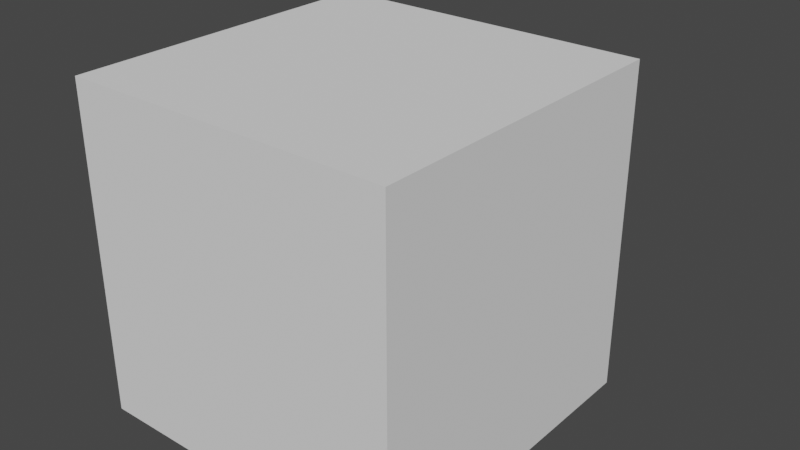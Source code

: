 # Source: security_camera.blend  (saved by Blender 3.2.14; exported with 4.5.12 LTS)
import bpy
from mathutils import Matrix  # noqa: F401  (used for matrix-valued properties, if any)

bpy.ops.wm.read_factory_settings(use_empty=True)
scene = bpy.context.scene
scene.name = 'Scene'

# ---- collections
col_collection = bpy.data.collections.new('Collection'); scene.collection.children.link(col_collection)

# ---- world
world_world = bpy.data.worlds.new('World'); scene.world = world_world
world_world.use_nodes = True; world_world.node_tree.nodes.clear()
_N = world_world.node_tree.nodes; _L = world_world.node_tree.links
n0 = _N.new('ShaderNodeOutputWorld'); n0.name = 'World Output'; n0.location = (300, 300)
n1 = _N.new('ShaderNodeBackground'); n1.name = 'Background'; n1.location = (10, 300)
n1.inputs[0].default_value = (0.05088, 0.05088, 0.05088, 1.0)
_L.new(n1.outputs[0], n0.inputs[0])
n0.is_active_output = True
world_world.color = (0.05088, 0.05088, 0.05088)
world_world.use_sun_shadow = False
world_world.sun_shadow_jitter_overblur = 0.0

# ---- meshes
me_cube_001 = bpy.data.meshes.new('Cube.001')
me_cube_001.from_pydata([(-1.0, -1.0, -1.0), (-1.0, -1.0, 1.0), (-1.0, 1.0, -1.0), (-1.0, 1.0, 1.0), (1.0, -1.0, -1.0), (1.0, -1.0, 1.0), (1.0, 1.0, -1.0), (1.0, 1.0, 1.0)], [], [(0, 1, 3, 2), (2, 3, 7, 6), (6, 7, 5, 4), (4, 5, 1, 0), (2, 6, 4, 0), (7, 3, 1, 5)])
_uv = me_cube_001.uv_layers.new(name='UVMap')
_uv.uv.foreach_set('vector', [0.375, 0.0, 0.625, 0.0, 0.625, 0.25, 0.375, 0.25, 0.375, 0.25, 0.625, 0.25, 0.625, 0.5, 0.375, 0.5, 0.375, 0.5, 0.625, 0.5, 0.625, 0.75, 0.375, 0.75, 0.375, 0.75, 0.625, 0.75, 0.625, 1.0, 0.375, 1.0, 0.125, 0.5, 0.375, 0.5, 0.375, 0.75, 0.125, 0.75, 0.625, 0.5, 0.875, 0.5, 0.875, 0.75, 0.625, 0.75])
me_cube_001.update()
me_circle = bpy.data.meshes.new('Circle')
me_circle.from_pydata([(0.05011, 0.04154, -0.04435), (-0.05011, 0.04154, -0.04435), (0.05011, 0.04154, 0.1), (-0.05011, 0.04154, 0.1), (0.05011, 0.342, 0.03903), (-0.05011, 0.342, 0.03903), (0.05011, 0.342, 0.1), (-0.05011, 0.342, 0.1), (-0.05011, 0.192, 0.1), (-0.05011, 0.2497, 0.03951), (0.05011, 0.2497, 0.03951), (0.05011, 0.192, 0.1), (0.0, -8.742e-09, 0.2), (-0.1, -7.571e-09, 0.1732), (-0.1732, -4.371e-09, 0.1), (-0.2, 3.821e-16, -8.742e-09), (-0.1732, 4.371e-09, -0.1), (-0.1, 7.571e-09, -0.1732), (1.748e-08, 8.742e-09, -0.2), (0.1, 7.571e-09, -0.1732), (0.1732, 4.371e-09, -0.1), (0.2, -1.043e-16, 2.385e-09), (0.1732, -4.371e-09, 0.1), (0.1, -7.571e-09, 0.1732), (3.498e-10, 0.04236, 0.1718), (-0.08591, 0.04236, 0.1488), (-0.1488, 0.04236, 0.08591), (-0.1718, 0.04236, -8.036e-09), (-0.1488, 0.04236, -0.08591), (-0.08591, 0.04236, -0.1488), (1.537e-08, 0.04236, -0.1718), (0.08591, 0.04236, -0.1488), (0.1488, 0.04236, -0.08591), (0.1718, 0.04236, 1.524e-09), (0.1488, 0.04236, 0.08591), (0.08591, 0.04236, 0.1488)], [], [(2, 1, 3), (5, 6, 7), (9, 7, 8), (6, 10, 11), (7, 11, 8), (4, 9, 10), (10, 1, 0), (8, 2, 3), (11, 0, 2), (1, 8, 3), (22, 33, 21), (19, 30, 18), (16, 27, 15), (23, 34, 22), (13, 24, 12), (20, 31, 19), (16, 29, 28), (12, 35, 23), (14, 25, 13), (20, 33, 32), (18, 29, 17), (15, 26, 14), (32, 34, 24), (2, 0, 1), (5, 4, 6), (9, 5, 7), (6, 4, 10), (7, 6, 11), (4, 5, 9), (10, 9, 1), (8, 11, 2), (11, 10, 0), (1, 9, 8), (22, 34, 33), (19, 31, 30), (16, 28, 27), (23, 35, 34), (13, 25, 24), (20, 32, 31), (16, 17, 29), (12, 24, 35), (14, 26, 25), (20, 21, 33), (18, 30, 29), (15, 27, 26), (24, 25, 26), (26, 27, 28), (28, 29, 30), (30, 31, 28), (31, 32, 28), (32, 33, 34), (34, 35, 24), (24, 26, 32), (26, 28, 32)])
_uv = me_circle.uv_layers.new(name='UVMap')
_uv.uv.foreach_set('vector', [1.0, 0.0, 0.0, 1.0, 0.0, 0.0, 0.0, 1.0, 1.0, 0.0, 0.0, 0.0, 0.0, 1.0, 0.0, 0.0, 0.0, 0.0, 1.0, 0.0, 1.0, 1.0, 1.0, 0.0, 0.0, 0.0, 1.0, 0.0, 0.0, 0.0, 1.0, 1.0, 0.0, 1.0, 1.0, 1.0, 1.0, 1.0, 0.0, 1.0, 1.0, 1.0, 0.0, 0.0, 1.0, 0.0, 0.0, 0.0, 1.0, 0.0, 1.0, 1.0, 1.0, 0.0, 0.0, 1.0, 0.0, 0.0, 0.0, 0.0, 0.0, 0.0, 0.0, 0.0, 0.0, 0.0, 0.0, 0.0, 0.0, 0.0, 0.0, 0.0, 0.0, 0.0, 0.0, 0.0, 0.0, 0.0, 0.0, 0.0, 0.0, 0.0, 0.0, 0.0, 0.0, 0.0, 0.0, 0.0, 0.0, 0.0, 0.0, 0.0, 0.0, 0.0, 0.0, 0.0, 0.0, 0.0, 0.0, 0.0, 0.0, 0.0, 0.0, 0.0, 0.0, 0.0, 0.0, 0.0, 0.0, 0.0, 0.0, 0.0, 0.0, 0.0, 0.0, 0.0, 0.0, 0.0, 0.0, 0.0, 0.0, 0.0, 0.0, 0.0, 0.0, 0.0, 0.0, 0.0, 0.0, 0.0, 0.0, 0.0, 0.0, 0.0, 0.0, 0.0, 0.0, 0.0, 1.0, 0.0, 1.0, 1.0, 0.0, 1.0, 0.0, 1.0, 1.0, 1.0, 1.0, 0.0, 0.0, 1.0, 0.0, 1.0, 0.0, 0.0, 1.0, 0.0, 1.0, 1.0, 1.0, 1.0, 0.0, 0.0, 1.0, 0.0, 1.0, 0.0, 1.0, 1.0, 0.0, 1.0, 0.0, 1.0, 1.0, 1.0, 0.0, 1.0, 0.0, 1.0, 0.0, 0.0, 1.0, 0.0, 1.0, 0.0, 1.0, 0.0, 1.0, 1.0, 1.0, 1.0, 0.0, 1.0, 0.0, 1.0, 0.0, 0.0, 0.0, 0.0, 0.0, 0.0, 0.0, 0.0, 0.0, 0.0, 0.0, 0.0, 0.0, 0.0, 0.0, 0.0, 0.0, 0.0, 0.0, 0.0, 0.0, 0.0, 0.0, 0.0, 0.0, 0.0, 0.0, 0.0, 0.0, 0.0, 0.0, 0.0, 0.0, 0.0, 0.0, 0.0, 0.0, 0.0, 0.0, 0.0, 0.0, 0.0, 0.0, 0.0, 0.0, 0.0, 0.0, 0.0, 0.0, 0.0, 0.0, 0.0, 0.0, 0.0, 0.0, 0.0, 0.0, 0.0, 0.0, 0.0, 0.0, 0.0, 0.0, 0.0, 0.0, 0.0, 0.0, 0.0, 0.0, 0.0, 0.0, 0.0, 0.0, 0.0, 0.0, 0.0, 0.0, 0.0, 0.0, 0.0, 0.0, 0.0, 0.0, 0.0, 0.0, 0.0, 0.0, 0.0, 0.0, 0.0, 0.0, 0.0, 0.0, 0.0, 0.0, 0.0, 0.0, 0.0, 0.0, 0.0, 0.0, 0.0, 0.0, 0.0, 0.0, 0.0, 0.0, 0.0, 0.0, 0.0, 0.0, 0.0, 0.0, 0.0, 0.0, 0.0, 0.0, 0.0, 0.0, 0.0, 0.0, 0.0, 0.0, 0.0, 0.0, 0.0, 0.0, 0.0])
me_circle.update()
me_cylinder = bpy.data.meshes.new('Cylinder')
me_cylinder.from_pydata([(0.0, -0.075, 0.032), (0.0, 0.275, 0.032), (0.05, -0.075, 0.0454), (0.05, 0.275, 0.0454), (0.0866, -0.075, 0.082), (0.0866, 0.275, 0.082), (0.1, -0.075, 0.132), (0.1, 0.275, 0.132), (0.0866, -0.075, 0.182), (0.0866, 0.275, 0.182), (0.05, -0.075, 0.2186), (0.05, 0.275, 0.2186), (-8.742e-09, -0.075, 0.232), (-8.742e-09, 0.275, 0.232), (-0.05, -0.075, 0.2186), (-0.05, 0.275, 0.2186), (-0.0866, -0.075, 0.182), (-0.0866, 0.275, 0.182), (-0.1, -0.075, 0.132), (-0.1, 0.275, 0.132), (-0.0866, -0.075, 0.082), (-0.0866, 0.275, 0.082), (-0.05, -0.075, 0.0454), (-0.05, 0.275, 0.0454)], [], [(2, 1, 0), (4, 3, 2), (6, 5, 4), (8, 7, 6), (10, 9, 8), (10, 13, 11), (14, 13, 12), (14, 17, 15), (18, 17, 16), (20, 19, 18), (9, 13, 17), (22, 21, 20), (0, 23, 22), (14, 10, 2), (2, 3, 1), (4, 5, 3), (6, 7, 5), (8, 9, 7), (10, 11, 9), (10, 12, 13), (14, 15, 13), (14, 16, 17), (18, 19, 17), (20, 21, 19), (1, 3, 5), (5, 7, 9), (9, 11, 13), (13, 15, 17), (17, 19, 21), (21, 23, 17), (23, 1, 17), (1, 5, 17), (5, 9, 17), (22, 23, 21), (0, 1, 23), (2, 0, 22), (22, 20, 2), (20, 18, 2), (18, 16, 14), (14, 12, 10), (10, 8, 6), (6, 4, 10), (4, 2, 10), (18, 14, 2)])
_uv = me_cylinder.uv_layers.new(name='UVMap')
_uv.uv.foreach_set('vector', [0.9167, 0.5, 1.0, 1.0, 1.0, 0.5, 0.8333, 0.5, 0.9167, 1.0, 0.9167, 0.5, 0.75, 0.5, 0.8333, 1.0, 0.8333, 0.5, 0.6667, 0.5, 0.75, 1.0, 0.75, 0.5, 0.5833, 0.5, 0.6667, 1.0, 0.6667, 0.5, 0.5833, 0.5, 0.5, 1.0, 0.5833, 1.0, 0.4167, 0.5, 0.5, 1.0, 0.5, 0.5, 0.4167, 0.5, 0.3333, 1.0, 0.4167, 1.0, 0.25, 0.5, 0.3333, 1.0, 0.3333, 0.5, 0.1667, 0.5, 0.25, 1.0, 0.25, 0.5, 0.4578, 0.13, 0.25, 0.01, 0.04215, 0.13, 0.08333, 0.5, 0.1667, 1.0, 0.1667, 0.5, 7.451e-08, 0.5, 0.08333, 1.0, 0.08333, 0.5, 0.63, 0.04215, 0.87, 0.04215, 0.87, 0.4578, 0.9167, 0.5, 0.9167, 1.0, 1.0, 1.0, 0.8333, 0.5, 0.8333, 1.0, 0.9167, 1.0, 0.75, 0.5, 0.75, 1.0, 0.8333, 1.0, 0.6667, 0.5, 0.6667, 1.0, 0.75, 1.0, 0.5833, 0.5, 0.5833, 1.0, 0.6667, 1.0, 0.5833, 0.5, 0.5, 0.5, 0.5, 1.0, 0.4167, 0.5, 0.4167, 1.0, 0.5, 1.0, 0.4167, 0.5, 0.3333, 0.5, 0.3333, 1.0, 0.25, 0.5, 0.25, 1.0, 0.3333, 1.0, 0.1667, 0.5, 0.1667, 1.0, 0.25, 1.0, 0.25, 0.49, 0.37, 0.4578, 0.4578, 0.37, 0.4578, 0.37, 0.49, 0.25, 0.4578, 0.13, 0.4578, 0.13, 0.37, 0.04215, 0.25, 0.01, 0.25, 0.01, 0.13, 0.04215, 0.04215, 0.13, 0.04215, 0.13, 0.01, 0.25, 0.04215, 0.37, 0.04215, 0.37, 0.13, 0.4578, 0.04215, 0.13, 0.13, 0.4578, 0.25, 0.49, 0.04215, 0.13, 0.25, 0.49, 0.4578, 0.37, 0.04215, 0.13, 0.4578, 0.37, 0.4578, 0.13, 0.04215, 0.13, 0.08333, 0.5, 0.08333, 1.0, 0.1667, 1.0, 7.451e-08, 0.5, 7.451e-08, 1.0, 0.08333, 1.0, 0.87, 0.4578, 0.75, 0.49, 0.63, 0.4578, 0.63, 0.4578, 0.5422, 0.37, 0.87, 0.4578, 0.5422, 0.37, 0.51, 0.25, 0.87, 0.4578, 0.51, 0.25, 0.5422, 0.13, 0.63, 0.04215, 0.63, 0.04215, 0.75, 0.01, 0.87, 0.04215, 0.87, 0.04215, 0.9578, 0.13, 0.99, 0.25, 0.99, 0.25, 0.9578, 0.37, 0.87, 0.04215, 0.9578, 0.37, 0.87, 0.4578, 0.87, 0.04215, 0.51, 0.25, 0.63, 0.04215, 0.87, 0.4578])
me_cylinder.update()

# ---- objects
ob_wall = bpy.data.objects.new('Wall', me_cube_001)
ob_circle = bpy.data.objects.new('Circle', me_circle)
ob_cylinder = bpy.data.objects.new('Cylinder', me_cylinder)

# ---- transforms, parenting, visibility, modifiers, constraints
ob_wall.location = (0.0, -1.0, 0.0)
ob_circle.location = (0.0, 0.0, 0.0)
_vg = ob_circle.vertex_groups.new(name='Base')
_vg = ob_circle.vertex_groups.new(name='Arm')
ob_cylinder.location = (0.0, 0.3, 0.1)

# ---- collection membership
col_collection.objects.link(ob_wall)
col_collection.objects.link(ob_circle)
col_collection.objects.link(ob_cylinder)

# ---- scene / render settings (as saved in the file)
scene.frame_start = 1; scene.frame_end = 250; scene.frame_set(1)
scene.render.engine = 'BLENDER_EEVEE_NEXT'
scene.cycles.sampling_pattern = 'TABULATED_SOBOL'
scene.cycles.use_light_tree = False
scene.view_settings.view_transform = 'Filmic'
bpy.context.view_layer.update()

# ---- added for rendering (the .blend has no active camera and no usable light): camera, sun
cam_auto = bpy.data.cameras.new('AutoCamera')
cam_auto.lens = 50.0
cam_auto.sensor_width = 36.0
cam_auto.clip_end = 1000.0
ob_auto_camera = bpy.data.objects.new('AutoCamera', cam_auto)
scene.collection.objects.link(ob_auto_camera)
ob_auto_camera.location = (3.53898, -4.95928, 2.83119)
ob_auto_camera.rotation_euler = (1.09748, -7.21219e-08, 0.694738)
scene.camera = ob_auto_camera
light_auto_sun = bpy.data.lights.new('AutoSun', 'SUN')
light_auto_sun.energy = 3.0
light_auto_sun.angle = 0.0523599
ob_auto_sun = bpy.data.objects.new('AutoSun', light_auto_sun)
scene.collection.objects.link(ob_auto_sun)
ob_auto_sun.rotation_euler = (0.872665, 0.174533, 0.523599)
bpy.context.view_layer.update()
